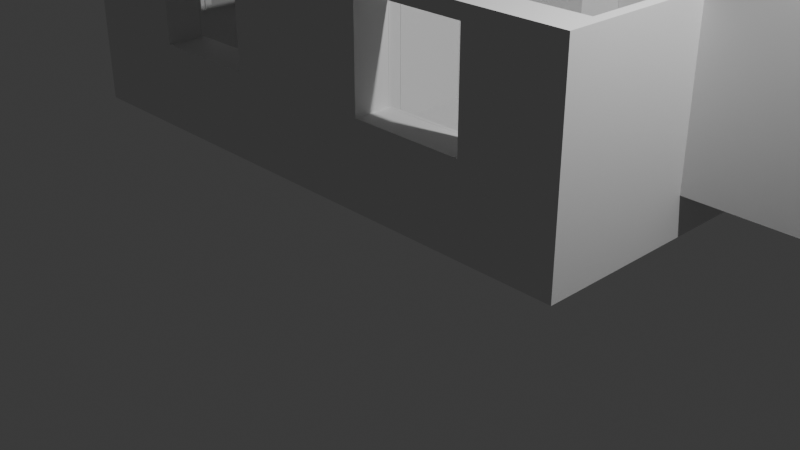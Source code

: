 # Source: ibud.blend  (saved by Blender 5.0.119; exported with 4.5.12 LTS)
import bpy
from mathutils import Matrix  # noqa: F401  (used for matrix-valued properties, if any)

bpy.ops.wm.read_factory_settings(use_empty=True)
scene = bpy.context.scene
scene.name = 'Scene'

# ---- collections
col_collection = bpy.data.collections.new('Collection'); scene.collection.children.link(col_collection)

# ---- materials (node trees are filled in below, after node groups)
mat_baseboard_material = bpy.data.materials.new('Baseboard_material')

# ---- material node trees
mat_baseboard_material.use_nodes = True; mat_baseboard_material.node_tree.nodes.clear()
_N = mat_baseboard_material.node_tree.nodes; _L = mat_baseboard_material.node_tree.links
n0 = _N.new('ShaderNodeBsdfPrincipled'); n0.name = 'Principled BSDF'; n0.location = (-200, 100)
n1 = _N.new('ShaderNodeOutputMaterial'); n1.name = 'Material Output'; n1.location = (1100, 160)
n2 = _N.new('ShaderNodeBsdfDiffuse'); n2.name = 'Diffuse BSDF'; n2.location = (200, 320)
n3 = _N.new('ShaderNodeBsdfAnisotropic'); n3.name = 'Glossy_0'; n3.location = (200, 0)
n4 = _N.new('ShaderNodeMixShader'); n4.name = 'Mix_0'; n4.location = (500, 160)
n4.inputs[0].default_value = 0.1
_L.new(n2.outputs[0], n4.inputs[1])
_L.new(n3.outputs[0], n4.inputs[2])
_L.new(n4.outputs[0], n1.inputs[0])
n1.is_active_output = True

# ---- world
world_world = bpy.data.worlds.new('World'); scene.world = world_world
world_world.use_nodes = True; world_world.node_tree.nodes.clear()
_N = world_world.node_tree.nodes; _L = world_world.node_tree.links
n0 = _N.new('ShaderNodeOutputWorld'); n0.name = 'World Output'; n0.location = (200, 100)
n1 = _N.new('ShaderNodeBackground'); n1.name = 'Background'; n1.location = (-200, 100)
n1.inputs[0].default_value = (0.05088, 0.05088, 0.05088, 1.0)
_L.new(n1.outputs[0], n0.inputs[0])
n0.is_active_output = True
world_world.color = (0.05088, 0.05088, 0.05088)
world_world.sun_shadow_jitter_overblur = 0.0

# ---- cameras
cam_camera = bpy.data.cameras.new('Camera')
cam_camera.clip_end = 100.0
cam_camera.ortho_scale = 7.314

# ---- lights
light_light = bpy.data.lights.new('Light', 'POINT')
light_light.energy = 1000.0
light_light.shadow_soft_size = 0.1

# ---- meshes
me_cube_009 = bpy.data.meshes.new('Cube.009')
me_cube_009.from_pydata([(-1.0, -1.0, -1.0), (-1.0, -1.0, 1.0), (-1.0, -0.381, -1.0), (-1.0, -0.381, 1.0), (1.0, -1.0, -1.0), (1.0, -1.0, 1.0), (1.0, -0.381, -1.0), (1.0, -0.381, 1.0), (-0.8732, -0.381, -1.0), (-0.8732, -0.381, 1.0), (-0.8732, 1.599, -1.0), (-0.8732, 1.599, 1.0), (1.0, -0.381, -1.0), (1.0, -0.381, 1.0), (1.0, 1.599, -1.0), (1.0, 1.599, 1.0)], [], [(0, 1, 3, 2), (2, 3, 7, 6), (6, 7, 5, 4), (4, 5, 1, 0), (2, 6, 4, 0), (7, 3, 1, 5), (8, 9, 11, 10), (10, 11, 15, 14), (14, 15, 13, 12), (12, 13, 9, 8), (10, 14, 12, 8), (15, 11, 9, 13)])
_uv = me_cube_009.uv_layers.new(name='UVMap')
_uv.uv.foreach_set('vector', [0.375, 0.0, 0.625, 0.0, 0.625, 0.25, 0.375, 0.25, 0.375, 0.25, 0.625, 0.25, 0.625, 0.5, 0.375, 0.5, 0.375, 0.5, 0.625, 0.5, 0.625, 0.75, 0.375, 0.75, 0.375, 0.75, 0.625, 0.75, 0.625, 1.0, 0.375, 1.0, 0.125, 0.5, 0.375, 0.5, 0.375, 0.75, 0.125, 0.75, 0.625, 0.5, 0.875, 0.5, 0.875, 0.75, 0.625, 0.75, 0.375, 0.0, 0.625, 0.0, 0.625, 0.25, 0.375, 0.25, 0.375, 0.25, 0.625, 0.25, 0.625, 0.5, 0.375, 0.5, 0.375, 0.5, 0.625, 0.5, 0.625, 0.75, 0.375, 0.75, 0.375, 0.75, 0.625, 0.75, 0.625, 1.0, 0.375, 1.0, 0.125, 0.5, 0.375, 0.5, 0.375, 0.75, 0.125, 0.75, 0.625, 0.5, 0.875, 0.5, 0.875, 0.75, 0.625, 0.75])
me_cube_009.update()
me_cube_012 = bpy.data.meshes.new('Cube.012')
me_cube_012.from_pydata([(53.27, -13.86, -1.0), (53.27, -13.86, 1.0), (53.27, -3.817, -1.0), (53.27, -3.817, 1.0), (56.16, -13.86, -1.0), (56.16, -13.86, 1.0), (56.16, -3.817, -1.0), (56.16, -3.817, 1.0)], [], [(0, 1, 3, 2), (2, 3, 7, 6), (6, 7, 5, 4), (4, 5, 1, 0), (2, 6, 4, 0), (7, 3, 1, 5)])
_uv = me_cube_012.uv_layers.new(name='UVMap')
_uv.uv.foreach_set('vector', [0.375, 0.0, 0.625, 0.0, 0.625, 0.25, 0.375, 0.25, 0.375, 0.25, 0.625, 0.25, 0.625, 0.5, 0.375, 0.5, 0.375, 0.5, 0.625, 0.5, 0.625, 0.75, 0.375, 0.75, 0.375, 0.75, 0.625, 0.75, 0.625, 1.0, 0.375, 1.0, 0.125, 0.5, 0.375, 0.5, 0.375, 0.75, 0.125, 0.75, 0.625, 0.5, 0.875, 0.5, 0.875, 0.75, 0.625, 0.75])
me_cube_012.update()
me_plane = bpy.data.meshes.new('Plane')
me_plane.from_pydata([(-3.082, -1.0, 0.0), (1.07, -1.0, 0.0), (-3.082, 1.94, 0.0), (-1.352, 1.94, 0.0), (1.07, 2.764, 0.001164), (-1.442, 5.765, 0.001165), (-1.442, 2.786, 0.001165), (-1.349, 2.786, 0.001164), (1.144, 5.765, 0.001164), (1.144, 2.764, 0.001164), (-3.082, 0.76, 0.001164), (-3.082, 1.74, 0.001164), (-3.192, 0.76, 0.001164), (-3.192, 1.74, 0.001164)], [], [(0, 1, 4, 9, 8, 5, 6, 7, 3, 2, 11, 13, 12, 10)])
_uv = me_plane.uv_layers.new(name='UVMap')
_uv.uv.foreach_set('vector', [0.0, 0.0, 1.0, 0.0, 1.0, 0.25, 1.0, 0.2812, 1.0, 0.3125, 1.0, 0.375, 1.0, 0.4375, 1.0, 0.75, 1.0, 1.0, 0.0, 1.0, 0.0, 0.75, 0.0, 0.6875, 0.0, 0.625, 0.0, 0.5])
me_plane.update()
me_cube_018 = bpy.data.meshes.new('Cube.018')
me_cube_018.from_pydata([(-1.0, 0.9071, 1.0), (-1.0, 0.9071, 1.145), (-1.0, 1.0, 1.0), (-1.0, 1.0, 1.145), (33.2, 0.9071, 1.0), (33.2, 0.9071, 1.145), (33.2, 1.0, 1.0), (33.2, 1.0, 1.145), (-1.0, 0.9071, -1.0), (-1.0, 0.9071, 1.0), (-1.0, 1.0, -1.0), (-1.0, 1.0, 1.0), (1.0, 0.9071, -1.0), (1.0, 0.9071, 1.0), (1.0, 1.0, -1.0), (1.0, 1.0, 1.0), (31.2, 0.9071, -1.0), (31.2, 0.9071, 1.0), (31.2, 1.0, -1.0), (31.2, 1.0, 1.0), (33.2, 0.9071, -1.0), (33.2, 0.9071, 1.0), (33.2, 1.0, -1.0), (33.2, 1.0, 1.0), (-2.087, 0.9071, -1.031), (-2.087, 0.9071, -1.0), (-2.087, 1.056, -1.031), (-2.087, 1.056, -1.0), (34.28, 0.9071, -1.031), (34.28, 0.9071, -1.0), (34.28, 1.056, -1.031), (34.28, 1.056, -1.0)], [], [(0, 1, 3, 2), (2, 3, 7, 6), (6, 7, 5, 4), (4, 5, 1, 0), (2, 6, 4, 0), (7, 3, 1, 5), (8, 9, 11, 10), (10, 11, 15, 14), (14, 15, 13, 12), (12, 13, 9, 8), (10, 14, 12, 8), (15, 11, 9, 13), (16, 17, 19, 18), (18, 19, 23, 22), (22, 23, 21, 20), (20, 21, 17, 16), (18, 22, 20, 16), (23, 19, 17, 21), (24, 25, 27, 26), (26, 27, 31, 30), (30, 31, 29, 28), (28, 29, 25, 24), (26, 30, 28, 24), (31, 27, 25, 29)])
_uv = me_cube_018.uv_layers.new(name='UVMap')
_uv.uv.foreach_set('vector', [0.375, 0.0, 0.625, 0.0, 0.625, 0.25, 0.375, 0.25, 0.375, 0.25, 0.625, 0.25, 0.625, 0.5, 0.375, 0.5, 0.375, 0.5, 0.625, 0.5, 0.625, 0.75, 0.375, 0.75, 0.375, 0.75, 0.625, 0.75, 0.625, 1.0, 0.375, 1.0, 0.125, 0.5, 0.375, 0.5, 0.375, 0.75, 0.125, 0.75, 0.625, 0.5, 0.875, 0.5, 0.875, 0.75, 0.625, 0.75, 0.375, 0.0, 0.625, 0.0, 0.625, 0.25, 0.375, 0.25, 0.375, 0.25, 0.625, 0.25, 0.625, 0.5, 0.375, 0.5, 0.375, 0.5, 0.625, 0.5, 0.625, 0.75, 0.375, 0.75, 0.375, 0.75, 0.625, 0.75, 0.625, 1.0, 0.375, 1.0, 0.125, 0.5, 0.375, 0.5, 0.375, 0.75, 0.125, 0.75, 0.625, 0.5, 0.875, 0.5, 0.875, 0.75, 0.625, 0.75, 0.375, 0.0, 0.625, 0.0, 0.625, 0.25, 0.375, 0.25, 0.375, 0.25, 0.625, 0.25, 0.625, 0.5, 0.375, 0.5, 0.375, 0.5, 0.625, 0.5, 0.625, 0.75, 0.375, 0.75, 0.375, 0.75, 0.625, 0.75, 0.625, 1.0, 0.375, 1.0, 0.125, 0.5, 0.375, 0.5, 0.375, 0.75, 0.125, 0.75, 0.625, 0.5, 0.875, 0.5, 0.875, 0.75, 0.625, 0.75, 0.375, 0.0, 0.625, 0.0, 0.625, 0.25, 0.375, 0.25, 0.375, 0.25, 0.625, 0.25, 0.625, 0.5, 0.375, 0.5, 0.375, 0.5, 0.625, 0.5, 0.625, 0.75, 0.375, 0.75, 0.375, 0.75, 0.625, 0.75, 0.625, 1.0, 0.375, 1.0, 0.125, 0.5, 0.375, 0.5, 0.375, 0.75, 0.125, 0.75, 0.625, 0.5, 0.875, 0.5, 0.875, 0.75, 0.625, 0.75])
me_cube_018.update()
me_baseboard = bpy.data.meshes.new('Baseboard')
me_baseboard.from_pydata([(0.0, 0.0, 0.12), (0.0, 0.0, 0.0), (1.0, 0.0, 0.12), (1.0, 0.0, 0.0)], [], [(0, 2, 3, 1)])
_uv = me_baseboard.uv_layers.new(name='UVMap')
_uv.uv.foreach_set('vector', [0.4668, 7.897e-05, 0.4668, 0.4167, 0.4168, 0.4167, 0.4168, 7.896e-05])
me_baseboard.materials.append(mat_baseboard_material)
me_baseboard.update()
me_cube_020 = bpy.data.meshes.new('Cube.020')
me_cube_020.from_pydata([(-106.5, -13.86, -1.0), (-106.5, -13.86, 1.0), (-106.5, -12.29, -1.0), (-106.5, -12.29, 1.0), (53.27, -13.86, -1.0), (53.27, -13.86, 1.0), (53.27, -12.29, -1.0), (53.27, -12.29, 1.0), (-74.29, -12.29, -0.1636), (-74.29, -12.29, 0.8648), (-43.42, -12.29, -0.1636), (-43.42, -12.29, 0.8648), (-74.29, -13.86, 0.8648), (-43.42, -13.86, 0.8648), (-74.29, -13.86, -0.1636), (-43.42, -13.86, -0.1636), (-0.7556, -12.29, -0.1636), (30.11, -12.29, -0.1636), (30.11, -12.29, 0.8648), (-0.7556, -12.29, 0.8648), (-0.7556, -13.86, -0.1636), (30.11, -13.86, -0.1636), (-0.7556, -13.86, 0.8648), (30.11, -13.86, 0.8648)], [], [(0, 1, 3, 2), (3, 9, 8, 2), (6, 2, 8, 10, 11, 9, 3, 7, 18, 19, 16, 17), (18, 7, 6, 17), (6, 7, 5, 4), (1, 0, 14, 12), (4, 5, 23, 21), (23, 5, 1, 12, 13, 15, 14, 0, 4, 21, 20, 22), (2, 6, 4, 0), (7, 3, 1, 5), (14, 8, 9, 12), (13, 11, 10, 15), (15, 10, 8, 14), (9, 11, 13, 12), (16, 19, 22, 20), (23, 18, 17, 21), (21, 17, 16, 20), (19, 18, 23, 22)])
_uv = me_cube_020.uv_layers.new(name='UVMap')
_uv.uv.foreach_set('vector', [0.375, 0.0, 0.625, 0.0, 0.625, 0.25, 0.375, 0.25, 0.625, 0.25, 0.6081, 0.3004, 0.4796, 0.3004, 0.375, 0.25, 0.375, 0.5, 0.375, 0.25, 0.4796, 0.3004, 0.4796, 0.3487, 0.6081, 0.3487, 0.6081, 0.3004, 0.625, 0.25, 0.625, 0.5, 0.6081, 0.4638, 0.6081, 0.4155, 0.4796, 0.4155, 0.4796, 0.4638, 0.6081, 0.4638, 0.625, 0.5, 0.375, 0.5, 0.4796, 0.4638, 0.375, 0.5, 0.625, 0.5, 0.625, 0.75, 0.375, 0.75, 0.625, 1.0, 0.375, 1.0, 0.4796, 0.9496, 0.6081, 0.9496, 0.375, 0.75, 0.625, 0.75, 0.6081, 0.7862, 0.4796, 0.7862, 0.6081, 0.7862, 0.625, 0.75, 0.625, 1.0, 0.6081, 0.9496, 0.6081, 0.9013, 0.4796, 0.9013, 0.4796, 0.9496, 0.375, 1.0, 0.375, 0.75, 0.4796, 0.7862, 0.4796, 0.8345, 0.6081, 0.8345, 0.125, 0.5, 0.375, 0.5, 0.375, 0.75, 0.125, 0.75, 0.625, 0.5, 0.875, 0.5, 0.875, 0.75, 0.625, 0.75, 0.375, 0.06032, 0.375, 0.1919, 0.625, 0.1919, 0.625, 0.06032, 0.625, 0.6897, 0.625, 0.5581, 0.375, 0.5581, 0.375, 0.6897, 0.375, 0.6897, 0.375, 0.5581, 0.125, 0.5581, 0.125, 0.6897, 0.875, 0.5581, 0.625, 0.5581, 0.625, 0.6897, 0.875, 0.6897, 0.375, 0.2473, 0.625, 0.2473, 0.625, 0.0, 0.375, 2.98e-07, 0.625, 0.75, 0.625, 0.5027, 0.375, 0.5027, 0.375, 0.75, 0.375, 0.75, 0.375, 0.5027, 0.125, 0.5027, 0.125, 0.75, 0.875, 0.5027, 0.625, 0.5027, 0.625, 0.75, 0.875, 0.75])
me_cube_020.update()
me_plane_001 = bpy.data.meshes.new('Plane.001')
me_plane_001.from_pydata([(-0.8738, -1.0, 0.0), (1.0, -1.0, 0.0), (-0.86, 1.0, 0.0), (1.0, 1.0, 0.0), (-0.86, 0.2581, 0.0), (-0.7379, 0.2581, 0.0), (-0.8738, -0.6516, 0.0), (-0.7379, -0.6516, 0.0)], [], [(0, 1, 3, 2, 4, 5, 7, 6)])
_uv = me_plane_001.uv_layers.new(name='UVMap')
_uv.uv.foreach_set('vector', [0.0, 0.0, 1.0, 0.0, 1.0, 1.0, 0.0, 1.0, 0.0, 0.5, 0.0, 0.25, 0.0, 0.1875, 0.0, 0.125])
me_plane_001.update()
me_cube_021 = bpy.data.meshes.new('Cube.021')
me_cube_021.from_pydata([(-1.0, -1.0, -0.294), (-1.0, -1.0, 1.696), (-1.0, 1.0, -0.294), (-1.0, 1.0, 1.696), (0.93, -1.0, -0.294), (0.93, -1.0, 1.696), (0.93, 1.0, -0.294), (0.93, 1.0, 1.696)], [], [(0, 1, 3, 2), (2, 3, 7, 6), (6, 7, 5, 4), (4, 5, 1, 0), (2, 6, 4, 0), (7, 3, 1, 5)])
_uv = me_cube_021.uv_layers.new(name='UVMap')
_uv.uv.foreach_set('vector', [0.375, 0.0, 0.625, 0.0, 0.625, 0.25, 0.375, 0.25, 0.375, 0.25, 0.625, 0.25, 0.625, 0.5, 0.375, 0.5, 0.375, 0.5, 0.625, 0.5, 0.625, 0.75, 0.375, 0.75, 0.375, 0.75, 0.625, 0.75, 0.625, 1.0, 0.375, 1.0, 0.125, 0.5, 0.375, 0.5, 0.375, 0.75, 0.125, 0.75, 0.625, 0.5, 0.875, 0.5, 0.875, 0.75, 0.625, 0.75])
me_cube_021.update()
me_cube_022 = bpy.data.meshes.new('Cube.022')
me_cube_022.from_pydata([(-1.0, -1.0, -1.062), (-1.0, -1.0, 0.9276), (-1.0, 1.0, -1.062), (-1.0, 1.0, 0.9276), (1.0, -1.0, -1.062), (1.0, -1.0, 0.9276), (1.0, 1.0, -1.062), (1.0, 1.0, 0.9276)], [], [(0, 1, 3, 2), (2, 3, 7, 6), (6, 7, 5, 4), (4, 5, 1, 0), (2, 6, 4, 0), (7, 3, 1, 5)])
_uv = me_cube_022.uv_layers.new(name='UVMap')
_uv.uv.foreach_set('vector', [0.375, 0.0, 0.625, 0.0, 0.625, 0.25, 0.375, 0.25, 0.375, 0.25, 0.625, 0.25, 0.625, 0.5, 0.375, 0.5, 0.375, 0.5, 0.625, 0.5, 0.625, 0.75, 0.375, 0.75, 0.375, 0.75, 0.625, 0.75, 0.625, 1.0, 0.375, 1.0, 0.125, 0.5, 0.375, 0.5, 0.375, 0.75, 0.125, 0.75, 0.625, 0.5, 0.875, 0.5, 0.875, 0.75, 0.625, 0.75])
me_cube_022.update()
me_cube_023 = bpy.data.meshes.new('Cube.023')
me_cube_023.from_pydata([(-1.0, -0.18, -1.0), (-1.0, -0.18, 1.0), (-1.0, 1.0, -1.0), (-1.0, 1.0, 1.0), (1.0, -0.18, -1.0), (1.0, -0.18, 1.0), (1.0, 1.0, -1.0), (1.0, 1.0, 1.0)], [], [(0, 1, 3, 2), (2, 3, 7, 6), (6, 7, 5, 4), (4, 5, 1, 0), (2, 6, 4, 0), (7, 3, 1, 5)])
_uv = me_cube_023.uv_layers.new(name='UVMap')
_uv.uv.foreach_set('vector', [0.375, 0.0, 0.625, 0.0, 0.625, 0.25, 0.375, 0.25, 0.375, 0.25, 0.625, 0.25, 0.625, 0.5, 0.375, 0.5, 0.375, 0.5, 0.625, 0.5, 0.625, 0.75, 0.375, 0.75, 0.375, 0.75, 0.625, 0.75, 0.625, 1.0, 0.375, 1.0, 0.125, 0.5, 0.375, 0.5, 0.375, 0.75, 0.125, 0.75, 0.625, 0.5, 0.875, 0.5, 0.875, 0.75, 0.625, 0.75])
me_cube_023.update()
me_cube_024 = bpy.data.meshes.new('Cube.024')
me_cube_024.from_pydata([(-1.0, -0.55, -1.0), (-1.0, -0.55, 1.0), (-1.0, 1.0, -1.0), (-1.0, 1.0, 1.0), (1.0, -0.55, -1.0), (1.0, -0.55, 1.0), (1.0, 1.0, -1.0), (1.0, 1.0, 1.0)], [], [(0, 1, 3, 2), (2, 3, 7, 6), (6, 7, 5, 4), (4, 5, 1, 0), (2, 6, 4, 0), (7, 3, 1, 5)])
_uv = me_cube_024.uv_layers.new(name='UVMap')
_uv.uv.foreach_set('vector', [0.375, 0.0, 0.625, 0.0, 0.625, 0.25, 0.375, 0.25, 0.375, 0.25, 0.625, 0.25, 0.625, 0.5, 0.375, 0.5, 0.375, 0.5, 0.625, 0.5, 0.625, 0.75, 0.375, 0.75, 0.375, 0.75, 0.625, 0.75, 0.625, 1.0, 0.375, 1.0, 0.125, 0.5, 0.375, 0.5, 0.375, 0.75, 0.125, 0.75, 0.625, 0.5, 0.875, 0.5, 0.875, 0.75, 0.625, 0.75])
me_cube_024.update()
me_cube_025 = bpy.data.meshes.new('Cube.025')
me_cube_025.from_pydata([(-1.0, -0.55, -1.0), (-1.0, -0.55, 1.0), (-1.0, 1.0, -1.0), (-1.0, 1.0, 1.0), (1.0, -0.55, -1.0), (1.0, -0.55, 1.0), (1.0, 1.0, -1.0), (1.0, 1.0, 1.0)], [], [(0, 1, 3, 2), (2, 3, 7, 6), (6, 7, 5, 4), (4, 5, 1, 0), (2, 6, 4, 0), (7, 3, 1, 5)])
_uv = me_cube_025.uv_layers.new(name='UVMap')
_uv.uv.foreach_set('vector', [0.375, 0.0, 0.625, 0.0, 0.625, 0.25, 0.375, 0.25, 0.375, 0.25, 0.625, 0.25, 0.625, 0.5, 0.375, 0.5, 0.375, 0.5, 0.625, 0.5, 0.625, 0.75, 0.375, 0.75, 0.375, 0.75, 0.625, 0.75, 0.625, 1.0, 0.375, 1.0, 0.125, 0.5, 0.375, 0.5, 0.375, 0.75, 0.125, 0.75, 0.625, 0.5, 0.875, 0.5, 0.875, 0.75, 0.625, 0.75])
me_cube_025.update()
me_cube_026 = bpy.data.meshes.new('Cube.026')
me_cube_026.from_pydata([(-1.0, -0.18, -1.0), (-1.0, -0.18, 1.0), (-1.0, 1.0, -1.0), (-1.0, 1.0, 1.0), (1.0, -0.18, -1.0), (1.0, -0.18, 1.0), (1.0, 1.0, -1.0), (1.0, 1.0, 1.0)], [], [(0, 1, 3, 2), (2, 3, 7, 6), (6, 7, 5, 4), (4, 5, 1, 0), (2, 6, 4, 0), (7, 3, 1, 5)])
_uv = me_cube_026.uv_layers.new(name='UVMap')
_uv.uv.foreach_set('vector', [0.375, 0.0, 0.625, 0.0, 0.625, 0.25, 0.375, 0.25, 0.375, 0.25, 0.625, 0.25, 0.625, 0.5, 0.375, 0.5, 0.375, 0.5, 0.625, 0.5, 0.625, 0.75, 0.375, 0.75, 0.375, 0.75, 0.625, 0.75, 0.625, 1.0, 0.375, 1.0, 0.125, 0.5, 0.375, 0.5, 0.375, 0.75, 0.125, 0.75, 0.625, 0.5, 0.875, 0.5, 0.875, 0.75, 0.625, 0.75])
me_cube_026.update()
me_cube_033 = bpy.data.meshes.new('Cube.033')
me_cube_033.from_pydata([(-1.0, -1.0, -0.264), (-1.0, -1.0, 0.441), (-1.0, 1.0, -0.264), (-1.0, 1.0, 0.441), (1.0, -1.0, -0.264), (1.0, -1.0, 0.441), (1.0, 1.0, -0.264), (1.0, 1.0, 0.441), (-1.0, 40.14, -0.264), (-1.0, 40.14, 0.441), (-1.0, 42.14, -0.264), (-1.0, 42.14, 0.441), (1.0, 40.14, -0.264), (1.0, 40.14, 0.441), (1.0, 42.14, -0.264), (1.0, 42.14, 0.441), (-1.0, 47.0, -0.264), (-1.0, 47.0, 0.441), (-1.0, 49.0, -0.264), (-1.0, 49.0, 0.441), (1.0, 47.0, -0.264), (1.0, 47.0, 0.441), (1.0, 49.0, -0.264), (1.0, 49.0, 0.441), (-1.0, 26.43, -0.264), (-1.0, 26.43, 0.441), (-1.0, 28.43, -0.264), (-1.0, 28.43, 0.441), (1.0, 26.43, -0.264), (1.0, 26.43, 0.441), (1.0, 28.43, -0.264), (1.0, 28.43, 0.441), (-1.0, 33.29, -0.264), (-1.0, 33.29, 0.441), (-1.0, 35.29, -0.264), (-1.0, 35.29, 0.441), (1.0, 33.29, -0.264), (1.0, 33.29, 0.441), (1.0, 35.29, -0.264), (1.0, 35.29, 0.441), (-1.0, 12.71, -0.264), (-1.0, 12.71, 0.441), (-1.0, 14.71, -0.264), (-1.0, 14.71, 0.441), (1.0, 12.71, -0.264), (1.0, 12.71, 0.441), (1.0, 14.71, -0.264), (1.0, 14.71, 0.441), (-1.0, 19.57, -0.264), (-1.0, 19.57, 0.441), (-1.0, 21.57, -0.264), (-1.0, 21.57, 0.441), (1.0, 19.57, -0.264), (1.0, 19.57, 0.441), (1.0, 21.57, -0.264), (1.0, 21.57, 0.441), (-1.0, 5.857, -0.264), (-1.0, 5.857, 0.441), (-1.0, 7.857, -0.264), (-1.0, 7.857, 0.441), (1.0, 5.857, -0.264), (1.0, 5.857, 0.441), (1.0, 7.857, -0.264), (1.0, 7.857, 0.441)], [], [(0, 1, 3, 2), (2, 3, 7, 6), (6, 7, 5, 4), (4, 5, 1, 0), (2, 6, 4, 0), (7, 3, 1, 5), (8, 9, 11, 10), (10, 11, 15, 14), (14, 15, 13, 12), (12, 13, 9, 8), (10, 14, 12, 8), (15, 11, 9, 13), (16, 17, 19, 18), (18, 19, 23, 22), (22, 23, 21, 20), (20, 21, 17, 16), (18, 22, 20, 16), (23, 19, 17, 21), (24, 25, 27, 26), (26, 27, 31, 30), (30, 31, 29, 28), (28, 29, 25, 24), (26, 30, 28, 24), (31, 27, 25, 29), (32, 33, 35, 34), (34, 35, 39, 38), (38, 39, 37, 36), (36, 37, 33, 32), (34, 38, 36, 32), (39, 35, 33, 37), (40, 41, 43, 42), (42, 43, 47, 46), (46, 47, 45, 44), (44, 45, 41, 40), (42, 46, 44, 40), (47, 43, 41, 45), (48, 49, 51, 50), (50, 51, 55, 54), (54, 55, 53, 52), (52, 53, 49, 48), (50, 54, 52, 48), (55, 51, 49, 53), (56, 57, 59, 58), (58, 59, 63, 62), (62, 63, 61, 60), (60, 61, 57, 56), (58, 62, 60, 56), (63, 59, 57, 61)])
_uv = me_cube_033.uv_layers.new(name='UVMap')
_uv.uv.foreach_set('vector', [0.375, 0.0, 0.625, 0.0, 0.625, 0.25, 0.375, 0.25, 0.375, 0.25, 0.625, 0.25, 0.625, 0.5, 0.375, 0.5, 0.375, 0.5, 0.625, 0.5, 0.625, 0.75, 0.375, 0.75, 0.375, 0.75, 0.625, 0.75, 0.625, 1.0, 0.375, 1.0, 0.125, 0.5, 0.375, 0.5, 0.375, 0.75, 0.125, 0.75, 0.625, 0.5, 0.875, 0.5, 0.875, 0.75, 0.625, 0.75, 0.375, 0.0, 0.625, 0.0, 0.625, 0.25, 0.375, 0.25, 0.375, 0.25, 0.625, 0.25, 0.625, 0.5, 0.375, 0.5, 0.375, 0.5, 0.625, 0.5, 0.625, 0.75, 0.375, 0.75, 0.375, 0.75, 0.625, 0.75, 0.625, 1.0, 0.375, 1.0, 0.125, 0.5, 0.375, 0.5, 0.375, 0.75, 0.125, 0.75, 0.625, 0.5, 0.875, 0.5, 0.875, 0.75, 0.625, 0.75, 0.375, 0.0, 0.625, 0.0, 0.625, 0.25, 0.375, 0.25, 0.375, 0.25, 0.625, 0.25, 0.625, 0.5, 0.375, 0.5, 0.375, 0.5, 0.625, 0.5, 0.625, 0.75, 0.375, 0.75, 0.375, 0.75, 0.625, 0.75, 0.625, 1.0, 0.375, 1.0, 0.125, 0.5, 0.375, 0.5, 0.375, 0.75, 0.125, 0.75, 0.625, 0.5, 0.875, 0.5, 0.875, 0.75, 0.625, 0.75, 0.375, 0.0, 0.625, 0.0, 0.625, 0.25, 0.375, 0.25, 0.375, 0.25, 0.625, 0.25, 0.625, 0.5, 0.375, 0.5, 0.375, 0.5, 0.625, 0.5, 0.625, 0.75, 0.375, 0.75, 0.375, 0.75, 0.625, 0.75, 0.625, 1.0, 0.375, 1.0, 0.125, 0.5, 0.375, 0.5, 0.375, 0.75, 0.125, 0.75, 0.625, 0.5, 0.875, 0.5, 0.875, 0.75, 0.625, 0.75, 0.375, 0.0, 0.625, 0.0, 0.625, 0.25, 0.375, 0.25, 0.375, 0.25, 0.625, 0.25, 0.625, 0.5, 0.375, 0.5, 0.375, 0.5, 0.625, 0.5, 0.625, 0.75, 0.375, 0.75, 0.375, 0.75, 0.625, 0.75, 0.625, 1.0, 0.375, 1.0, 0.125, 0.5, 0.375, 0.5, 0.375, 0.75, 0.125, 0.75, 0.625, 0.5, 0.875, 0.5, 0.875, 0.75, 0.625, 0.75, 0.375, 0.0, 0.625, 0.0, 0.625, 0.25, 0.375, 0.25, 0.375, 0.25, 0.625, 0.25, 0.625, 0.5, 0.375, 0.5, 0.375, 0.5, 0.625, 0.5, 0.625, 0.75, 0.375, 0.75, 0.375, 0.75, 0.625, 0.75, 0.625, 1.0, 0.375, 1.0, 0.125, 0.5, 0.375, 0.5, 0.375, 0.75, 0.125, 0.75, 0.625, 0.5, 0.875, 0.5, 0.875, 0.75, 0.625, 0.75, 0.375, 0.0, 0.625, 0.0, 0.625, 0.25, 0.375, 0.25, 0.375, 0.25, 0.625, 0.25, 0.625, 0.5, 0.375, 0.5, 0.375, 0.5, 0.625, 0.5, 0.625, 0.75, 0.375, 0.75, 0.375, 0.75, 0.625, 0.75, 0.625, 1.0, 0.375, 1.0, 0.125, 0.5, 0.375, 0.5, 0.375, 0.75, 0.125, 0.75, 0.625, 0.5, 0.875, 0.5, 0.875, 0.75, 0.625, 0.75, 0.375, 0.0, 0.625, 0.0, 0.625, 0.25, 0.375, 0.25, 0.375, 0.25, 0.625, 0.25, 0.625, 0.5, 0.375, 0.5, 0.375, 0.5, 0.625, 0.5, 0.625, 0.75, 0.375, 0.75, 0.375, 0.75, 0.625, 0.75, 0.625, 1.0, 0.375, 1.0, 0.125, 0.5, 0.375, 0.5, 0.375, 0.75, 0.125, 0.75, 0.625, 0.5, 0.875, 0.5, 0.875, 0.75, 0.625, 0.75])
me_cube_033.update()
me_cube_035 = bpy.data.meshes.new('Cube.035')
me_cube_035.from_pydata([(1.0, 0.486, -1.0), (1.0, 0.486, 1.0), (0.9341, 1.0, -1.0), (0.9341, 1.0, 1.0), (15.49, 0.486, -1.0), (15.49, 0.486, 1.0), (15.49, 1.0, -1.0), (15.49, 1.0, 1.0)], [], [(0, 1, 3, 2), (2, 3, 7, 6), (6, 7, 5, 4), (4, 5, 1, 0), (2, 6, 4, 0), (7, 3, 1, 5)])
_uv = me_cube_035.uv_layers.new(name='UVMap')
_uv.uv.foreach_set('vector', [0.375, 0.0, 0.625, 0.0, 0.625, 0.25, 0.375, 0.25, 0.375, 0.25, 0.625, 0.25, 0.625, 0.5, 0.375, 0.5, 0.375, 0.5, 0.625, 0.5, 0.625, 0.75, 0.375, 0.75, 0.375, 0.75, 0.625, 0.75, 0.625, 1.0, 0.375, 1.0, 0.125, 0.5, 0.375, 0.5, 0.375, 0.75, 0.125, 0.75, 0.625, 0.5, 0.875, 0.5, 0.875, 0.75, 0.625, 0.75])
me_cube_035.update()
me_cube_036 = bpy.data.meshes.new('Cube.036')
me_cube_036.from_pydata([(16.58, 0.486, -1.0), (16.58, 0.486, 1.0), (16.58, 1.065, -1.0), (16.58, 1.065, 1.0), (20.65, 0.486, -1.0), (20.65, 0.486, 1.0), (20.65, 1.065, -1.0), (20.65, 1.065, 1.0)], [], [(0, 1, 3, 2), (2, 3, 7, 6), (6, 7, 5, 4), (4, 5, 1, 0), (2, 6, 4, 0), (7, 3, 1, 5)])
_uv = me_cube_036.uv_layers.new(name='UVMap')
_uv.uv.foreach_set('vector', [0.375, 0.0, 0.625, 0.0, 0.625, 0.25, 0.375, 0.25, 0.375, 0.25, 0.625, 0.25, 0.625, 0.5, 0.375, 0.5, 0.375, 0.5, 0.625, 0.5, 0.625, 0.75, 0.375, 0.75, 0.375, 0.75, 0.625, 0.75, 0.625, 1.0, 0.375, 1.0, 0.125, 0.5, 0.375, 0.5, 0.375, 0.75, 0.125, 0.75, 0.625, 0.5, 0.875, 0.5, 0.875, 0.75, 0.625, 0.75])
me_cube_036.update()
me_cube_037 = bpy.data.meshes.new('Cube.037')
me_cube_037.from_pydata([(-0.85, -1.0, -0.294), (-0.85, -1.0, 1.696), (-0.85, 1.0, -0.294), (-0.85, 1.0, 1.696), (0.93, -1.0, -0.294), (0.93, -1.0, 1.696), (0.93, 1.0, -0.294), (0.93, 1.0, 1.696)], [], [(0, 1, 3, 2), (2, 3, 7, 6), (6, 7, 5, 4), (4, 5, 1, 0), (2, 6, 4, 0), (7, 3, 1, 5)])
_uv = me_cube_037.uv_layers.new(name='UVMap')
_uv.uv.foreach_set('vector', [0.375, 0.0, 0.625, 0.0, 0.625, 0.25, 0.375, 0.25, 0.375, 0.25, 0.625, 0.25, 0.625, 0.5, 0.375, 0.5, 0.375, 0.5, 0.625, 0.5, 0.625, 0.75, 0.375, 0.75, 0.375, 0.75, 0.625, 0.75, 0.625, 1.0, 0.375, 1.0, 0.125, 0.5, 0.375, 0.5, 0.375, 0.75, 0.125, 0.75, 0.625, 0.5, 0.875, 0.5, 0.875, 0.75, 0.625, 0.75])
me_cube_037.update()
me_cube_038 = bpy.data.meshes.new('Cube.038')
me_cube_038.from_pydata([(-1.091, -14.78, -0.306), (-1.091, -14.78, 1.684), (-1.0, 3.0, -0.294), (-1.0, 3.0, 1.696), (0.8386, -14.78, -0.306), (0.8386, -14.78, 1.684), (0.93, 3.0, -0.294), (0.93, 3.0, 1.696)], [], [(0, 1, 3, 2), (2, 3, 7, 6), (6, 7, 5, 4), (4, 5, 1, 0), (2, 6, 4, 0), (7, 3, 1, 5)])
_uv = me_cube_038.uv_layers.new(name='UVMap')
_uv.uv.foreach_set('vector', [0.375, 0.0, 0.625, 0.0, 0.625, 0.25, 0.375, 0.25, 0.375, 0.25, 0.625, 0.25, 0.625, 0.5, 0.375, 0.5, 0.375, 0.5, 0.625, 0.5, 0.625, 0.75, 0.375, 0.75, 0.375, 0.75, 0.625, 0.75, 0.625, 1.0, 0.375, 1.0, 0.125, 0.5, 0.375, 0.5, 0.375, 0.75, 0.125, 0.75, 0.625, 0.5, 0.875, 0.5, 0.875, 0.75, 0.625, 0.75])
me_cube_038.update()
me_cube = bpy.data.meshes.new('Cube')
me_cube.from_pydata([(-1.0, -1.085, -1.0), (-1.0, -1.085, 1.0), (-1.0, 1.0, -1.0), (-1.0, 1.0, 1.0), (1.0, -1.085, -1.0), (1.0, -1.085, 1.0), (1.0, 1.0, -1.0), (1.0, 1.0, 1.0)], [], [(0, 1, 3, 2), (2, 3, 7, 6), (6, 7, 5, 4), (4, 5, 1, 0), (2, 6, 4, 0), (7, 3, 1, 5)])
_uv = me_cube.uv_layers.new(name='UVMap')
_uv.uv.foreach_set('vector', [0.375, 0.0, 0.625, 0.0, 0.625, 0.25, 0.375, 0.25, 0.375, 0.25, 0.625, 0.25, 0.625, 0.5, 0.375, 0.5, 0.375, 0.5, 0.625, 0.5, 0.625, 0.75, 0.375, 0.75, 0.375, 0.75, 0.625, 0.75, 0.625, 1.0, 0.375, 1.0, 0.125, 0.5, 0.375, 0.5, 0.375, 0.75, 0.125, 0.75, 0.625, 0.5, 0.875, 0.5, 0.875, 0.75, 0.625, 0.75])
me_cube.update()
me_cube_001 = bpy.data.meshes.new('Cube.001')
me_cube_001.from_pydata([(-0.98, -0.41, -3.897), (-0.98, -0.41, 1.0), (-0.98, 0.94, -3.897), (-0.98, 0.94, 1.0), (-0.73, -0.41, -3.897), (-0.73, -0.41, 1.0), (-0.73, 0.94, -3.897), (-0.73, 0.94, 1.0)], [], [(0, 1, 3, 2), (2, 3, 7, 6), (6, 7, 5, 4), (4, 5, 1, 0), (2, 6, 4, 0), (7, 3, 1, 5)])
_uv = me_cube_001.uv_layers.new(name='UVMap')
_uv.uv.foreach_set('vector', [0.375, 0.0, 0.625, 0.0, 0.625, 0.25, 0.375, 0.25, 0.375, 0.25, 0.625, 0.25, 0.625, 0.5, 0.375, 0.5, 0.375, 0.5, 0.625, 0.5, 0.625, 0.75, 0.375, 0.75, 0.375, 0.75, 0.625, 0.75, 0.625, 1.0, 0.375, 1.0, 0.125, 0.5, 0.375, 0.5, 0.375, 0.75, 0.125, 0.75, 0.625, 0.5, 0.875, 0.5, 0.875, 0.75, 0.625, 0.75])
me_cube_001.update()
me_cube_002 = bpy.data.meshes.new('Cube.002')
me_cube_002.from_pydata([(-1.0, -1.0, -1.0), (-1.0, -1.0, 1.0), (-1.0, 1.0, -1.0), (-1.0, 1.0, 1.0), (1.0, -1.0, -1.0), (1.0, -1.0, 1.0), (1.0, 1.0, -1.0), (1.0, 1.0, 1.0)], [], [(0, 1, 3, 2), (2, 3, 7, 6), (6, 7, 5, 4), (4, 5, 1, 0), (2, 6, 4, 0), (7, 3, 1, 5)])
_uv = me_cube_002.uv_layers.new(name='UVMap')
_uv.uv.foreach_set('vector', [0.375, 0.0, 0.625, 0.0, 0.625, 0.25, 0.375, 0.25, 0.375, 0.25, 0.625, 0.25, 0.625, 0.5, 0.375, 0.5, 0.375, 0.5, 0.625, 0.5, 0.625, 0.75, 0.375, 0.75, 0.375, 0.75, 0.625, 0.75, 0.625, 1.0, 0.375, 1.0, 0.125, 0.5, 0.375, 0.5, 0.375, 0.75, 0.125, 0.75, 0.625, 0.5, 0.875, 0.5, 0.875, 0.75, 0.625, 0.75])
me_cube_002.update()
me_cube_003 = bpy.data.meshes.new('Cube.003')
me_cube_003.from_pydata([(-0.98, -0.41, -1.605), (-0.98, -0.41, 1.0), (-0.98, 0.94, -1.605), (-0.98, 0.94, 1.0), (-0.78, -0.41, -1.605), (-0.78, -0.41, 1.0), (-0.78, 0.94, -1.605), (-0.78, 0.94, 1.0)], [], [(0, 1, 3, 2), (2, 3, 7, 6), (6, 7, 5, 4), (4, 5, 1, 0), (2, 6, 4, 0), (7, 3, 1, 5)])
_uv = me_cube_003.uv_layers.new(name='UVMap')
_uv.uv.foreach_set('vector', [0.375, 0.0, 0.625, 0.0, 0.625, 0.25, 0.375, 0.25, 0.375, 0.25, 0.625, 0.25, 0.625, 0.5, 0.375, 0.5, 0.375, 0.5, 0.625, 0.5, 0.625, 0.75, 0.375, 0.75, 0.375, 0.75, 0.625, 0.75, 0.625, 1.0, 0.375, 1.0, 0.125, 0.5, 0.375, 0.5, 0.375, 0.75, 0.125, 0.75, 0.625, 0.5, 0.875, 0.5, 0.875, 0.75, 0.625, 0.75])
me_cube_003.update()
me_cube_004 = bpy.data.meshes.new('Cube.004')
me_cube_004.from_pydata([(-1.0, -2.351, -1.555), (-1.0, -1.0, 0.915), (-1.0, 1.0, -1.555), (-1.0, 1.0, 0.915), (1.0, -2.351, -1.555), (1.0, -1.0, 0.915), (1.0, 1.0, -1.555), (1.0, 1.0, 0.915), (-1.0, -1.0, -1.075), (1.0, -1.0, -1.075), (1.0, -2.351, -1.075), (-1.0, -2.351, -1.075)], [], [(0, 11, 8, 1, 3, 2), (2, 3, 7, 6), (6, 7, 5, 9, 10, 4), (9, 5, 1, 8), (2, 6, 4, 0), (7, 3, 1, 5), (10, 9, 8, 11), (4, 10, 11, 0)])
_uv = me_cube_004.uv_layers.new(name='UVMap')
_uv.uv.foreach_set('vector', [0.375, 0.0, 0.4375, 0.0, 0.5, 0.0, 0.625, 0.0, 0.625, 0.25, 0.375, 0.25, 0.375, 0.25, 0.625, 0.25, 0.625, 0.5, 0.375, 0.5, 0.375, 0.5, 0.625, 0.5, 0.625, 0.75, 0.5, 0.75, 0.4375, 0.75, 0.375, 0.75, 0.5, 0.75, 0.625, 0.75, 0.625, 1.0, 0.5, 1.0, 0.125, 0.5, 0.375, 0.5, 0.375, 0.75, 0.125, 0.75, 0.625, 0.5, 0.875, 0.5, 0.875, 0.75, 0.625, 0.75, 0.4375, 0.75, 0.5, 0.75, 0.5, 1.0, 0.4375, 1.0, 0.375, 0.75, 0.4375, 0.75, 0.4375, 1.0, 0.375, 1.0])
me_cube_004.update()
me_cube_005 = bpy.data.meshes.new('Cube.005')
me_cube_005.from_pydata([(-1.0, -1.0, -1.47), (-1.0, -1.0, 1.0), (-1.0, 1.978, -1.47), (-1.0, 1.978, 1.0), (-0.91, -1.0, -1.47), (-0.91, -1.0, 1.0), (-0.91, 1.978, -1.47), (-0.91, 1.978, 1.0)], [], [(0, 1, 3, 2), (2, 3, 7, 6), (6, 7, 5, 4), (4, 5, 1, 0), (2, 6, 4, 0), (7, 3, 1, 5)])
_uv = me_cube_005.uv_layers.new(name='UVMap')
_uv.uv.foreach_set('vector', [0.375, 0.0, 0.625, 0.0, 0.625, 0.25, 0.375, 0.25, 0.375, 0.25, 0.625, 0.25, 0.625, 0.5, 0.375, 0.5, 0.375, 0.5, 0.625, 0.5, 0.625, 0.75, 0.375, 0.75, 0.375, 0.75, 0.625, 0.75, 0.625, 1.0, 0.375, 1.0, 0.125, 0.5, 0.375, 0.5, 0.375, 0.75, 0.125, 0.75, 0.625, 0.5, 0.875, 0.5, 0.875, 0.75, 0.625, 0.75])
me_cube_005.update()
me_cube_007 = bpy.data.meshes.new('Cube.007')
me_cube_007.from_pydata([(-1.736, -1.0, -1.555), (-1.736, -1.0, 0.915), (-1.736, -0.01029, -1.555), (-1.736, -0.01029, 0.915), (1.0, -1.0, -1.555), (1.0, -1.0, 0.915), (1.0, -0.01029, -1.555), (1.0, -0.01029, 0.915), (-1.181, -0.01029, -0.152), (-1.181, -0.01029, 0.748), (0.208, -0.01029, 0.748), (0.208, -0.01029, -0.152), (-1.181, -1.0, 0.748), (0.208, -1.0, -0.152), (0.208, -1.0, 0.748), (-1.181, -1.0, -0.152)], [], [(0, 1, 3, 2), (10, 7, 6, 2, 3, 9, 8, 11), (3, 7, 10, 9), (6, 7, 5, 4), (1, 0, 4, 5, 14, 13, 15, 12), (14, 5, 1, 12), (2, 6, 4, 0), (7, 3, 1, 5), (14, 10, 11, 13), (15, 8, 9, 12), (13, 11, 8, 15), (9, 10, 14, 12)])
_uv = me_cube_007.uv_layers.new(name='UVMap')
_uv.uv.foreach_set('vector', [0.375, 0.0, 0.625, 0.0, 0.625, 0.25, 0.375, 0.25, 0.6081, 0.4276, 0.625, 0.5, 0.375, 0.5, 0.375, 0.25, 0.625, 0.25, 0.6081, 0.3007, 0.517, 0.3007, 0.517, 0.4276, 0.625, 0.25, 0.625, 0.5, 0.6081, 0.4276, 0.6081, 0.3007, 0.375, 0.5, 0.625, 0.5, 0.625, 0.75, 0.375, 0.75, 0.625, 1.0, 0.375, 1.0, 0.375, 0.75, 0.625, 0.75, 0.6081, 0.8224, 0.517, 0.8224, 0.517, 0.9493, 0.6081, 0.9493, 0.6081, 0.8224, 0.625, 0.75, 0.625, 1.0, 0.6081, 0.9493, 0.125, 0.5, 0.375, 0.5, 0.375, 0.75, 0.125, 0.75, 0.625, 0.5, 0.875, 0.5, 0.875, 0.75, 0.625, 0.75, 0.625, 0.2473, 0.625, 0.002545, 0.375, 0.002545, 0.375, 0.2473, 0.375, 0.5027, 0.375, 0.7475, 0.625, 0.7475, 0.625, 0.5027, 0.125, 0.5027, 0.125, 0.7475, 0.375, 0.7475, 0.375, 0.5027, 0.625, 0.7475, 0.875, 0.7475, 0.875, 0.5027, 0.625, 0.5027])
me_cube_007.update()
me_cube_010 = bpy.data.meshes.new('Cube.010')
me_cube_010.from_pydata([(-1.0, 0.9071, 1.0), (-1.0, 0.9071, 1.145), (-1.0, 1.0, 1.0), (-1.0, 1.0, 1.145), (33.2, 0.9071, 1.0), (33.2, 0.9071, 1.145), (33.2, 1.0, 1.0), (33.2, 1.0, 1.145), (-1.0, 0.9071, -0.4173), (-1.0, 0.9071, 1.0), (-1.0, 1.0, -0.4173), (-1.0, 1.0, 1.0), (1.0, 0.9071, -0.4173), (1.0, 0.9071, 1.0), (1.0, 1.0, -0.4173), (1.0, 1.0, 1.0), (31.2, 0.9071, -0.4173), (31.2, 0.9071, 1.0), (31.2, 1.0, -0.4173), (31.2, 1.0, 1.0), (33.2, 0.9071, -0.4173), (33.2, 0.9071, 1.0), (33.2, 1.0, -0.4173), (33.2, 1.0, 1.0), (-2.087, 0.9071, -0.4488), (-2.087, 0.9071, -0.4173), (-2.087, 1.056, -0.4488), (-2.087, 1.056, -0.4173), (34.28, 0.9071, -0.4488), (34.28, 0.9071, -0.4173), (34.28, 1.056, -0.4488), (34.28, 1.056, -0.4173)], [], [(0, 1, 3, 2), (2, 3, 7, 6), (6, 7, 5, 4), (4, 5, 1, 0), (2, 6, 4, 0), (7, 3, 1, 5), (8, 9, 11, 10), (10, 11, 15, 14), (14, 15, 13, 12), (12, 13, 9, 8), (10, 14, 12, 8), (15, 11, 9, 13), (16, 17, 19, 18), (18, 19, 23, 22), (22, 23, 21, 20), (20, 21, 17, 16), (18, 22, 20, 16), (23, 19, 17, 21), (24, 25, 27, 26), (26, 27, 31, 30), (30, 31, 29, 28), (28, 29, 25, 24), (26, 30, 28, 24), (31, 27, 25, 29)])
_uv = me_cube_010.uv_layers.new(name='UVMap')
_uv.uv.foreach_set('vector', [0.375, 0.0, 0.625, 0.0, 0.625, 0.25, 0.375, 0.25, 0.375, 0.25, 0.625, 0.25, 0.625, 0.5, 0.375, 0.5, 0.375, 0.5, 0.625, 0.5, 0.625, 0.75, 0.375, 0.75, 0.375, 0.75, 0.625, 0.75, 0.625, 1.0, 0.375, 1.0, 0.125, 0.5, 0.375, 0.5, 0.375, 0.75, 0.125, 0.75, 0.625, 0.5, 0.875, 0.5, 0.875, 0.75, 0.625, 0.75, 0.375, 0.0, 0.625, 0.0, 0.625, 0.25, 0.375, 0.25, 0.375, 0.25, 0.625, 0.25, 0.625, 0.5, 0.375, 0.5, 0.375, 0.5, 0.625, 0.5, 0.625, 0.75, 0.375, 0.75, 0.375, 0.75, 0.625, 0.75, 0.625, 1.0, 0.375, 1.0, 0.125, 0.5, 0.375, 0.5, 0.375, 0.75, 0.125, 0.75, 0.625, 0.5, 0.875, 0.5, 0.875, 0.75, 0.625, 0.75, 0.375, 0.0, 0.625, 0.0, 0.625, 0.25, 0.375, 0.25, 0.375, 0.25, 0.625, 0.25, 0.625, 0.5, 0.375, 0.5, 0.375, 0.5, 0.625, 0.5, 0.625, 0.75, 0.375, 0.75, 0.375, 0.75, 0.625, 0.75, 0.625, 1.0, 0.375, 1.0, 0.125, 0.5, 0.375, 0.5, 0.375, 0.75, 0.125, 0.75, 0.625, 0.5, 0.875, 0.5, 0.875, 0.75, 0.625, 0.75, 0.375, 0.0, 0.625, 0.0, 0.625, 0.25, 0.375, 0.25, 0.375, 0.25, 0.625, 0.25, 0.625, 0.5, 0.375, 0.5, 0.375, 0.5, 0.625, 0.5, 0.625, 0.75, 0.375, 0.75, 0.375, 0.75, 0.625, 0.75, 0.625, 1.0, 0.375, 1.0, 0.125, 0.5, 0.375, 0.5, 0.375, 0.75, 0.125, 0.75, 0.625, 0.5, 0.875, 0.5, 0.875, 0.75, 0.625, 0.75])
me_cube_010.update()
me_cube_011 = bpy.data.meshes.new('Cube.011')
me_cube_011.from_pydata([(-1.496, -1.0, -1.0), (-1.496, -1.0, 1.0), (-1.496, 1.0, -1.0), (-1.496, 1.0, 1.0), (1.0, -1.0, -1.0), (1.0, -1.0, 1.0), (1.0, 1.0, -1.0), (1.0, 1.0, 1.0)], [], [(0, 1, 3, 2), (2, 3, 7, 6), (6, 7, 5, 4), (4, 5, 1, 0), (2, 6, 4, 0), (7, 3, 1, 5)])
_uv = me_cube_011.uv_layers.new(name='UVMap')
_uv.uv.foreach_set('vector', [0.375, 0.0, 0.625, 0.0, 0.625, 0.25, 0.375, 0.25, 0.375, 0.25, 0.625, 0.25, 0.625, 0.5, 0.375, 0.5, 0.375, 0.5, 0.625, 0.5, 0.625, 0.75, 0.375, 0.75, 0.375, 0.75, 0.625, 0.75, 0.625, 1.0, 0.375, 1.0, 0.125, 0.5, 0.375, 0.5, 0.375, 0.75, 0.125, 0.75, 0.625, 0.5, 0.875, 0.5, 0.875, 0.75, 0.625, 0.75])
me_cube_011.update()
me_cube_014 = bpy.data.meshes.new('Cube.014')
me_cube_014.from_pydata([(-1.0, -1.0, -1.0), (-1.0, -1.0, 1.0), (-1.0, 1.0, -1.0), (-1.0, 1.0, 1.0), (1.0, -1.0, -1.0), (1.0, -1.0, 1.0), (1.0, 1.0, -1.0), (1.0, 1.0, 1.0)], [], [(0, 1, 3, 2), (2, 3, 7, 6), (6, 7, 5, 4), (4, 5, 1, 0), (2, 6, 4, 0), (7, 3, 1, 5)])
_uv = me_cube_014.uv_layers.new(name='UVMap')
_uv.uv.foreach_set('vector', [0.375, 0.0, 0.625, 0.0, 0.625, 0.25, 0.375, 0.25, 0.375, 0.25, 0.625, 0.25, 0.625, 0.5, 0.375, 0.5, 0.375, 0.5, 0.625, 0.5, 0.625, 0.75, 0.375, 0.75, 0.375, 0.75, 0.625, 0.75, 0.625, 1.0, 0.375, 1.0, 0.125, 0.5, 0.375, 0.5, 0.375, 0.75, 0.125, 0.75, 0.625, 0.5, 0.875, 0.5, 0.875, 0.75, 0.625, 0.75])
me_cube_014.update()
me_plane_002 = bpy.data.meshes.new('Plane.002')
me_plane_002.from_pydata([(-1.0, -0.9666, 0.0), (1.0, -0.9666, 0.0), (-1.0, 1.0, 0.0), (1.0, 1.0, 0.0)], [], [(0, 1, 3, 2)])
_uv = me_plane_002.uv_layers.new(name='UVMap')
_uv.uv.foreach_set('vector', [0.0, 0.0, 1.0, 0.0, 1.0, 1.0, 0.0, 1.0])
me_plane_002.update()
me_cube_016 = bpy.data.meshes.new('Cube.016')
me_cube_016.from_pydata([(-0.2512, -1.0, -1.0), (-0.2512, -1.0, 1.0), (-0.2512, 1.0, -1.0), (-0.2512, 1.0, 1.0), (0.2988, -1.0, -1.0), (0.2988, -1.0, 1.0), (0.2988, 1.0, -1.0), (0.2988, 1.0, 1.0)], [], [(0, 1, 3, 2), (2, 3, 7, 6), (6, 7, 5, 4), (4, 5, 1, 0), (2, 6, 4, 0), (7, 3, 1, 5)])
_uv = me_cube_016.uv_layers.new(name='UVMap')
_uv.uv.foreach_set('vector', [0.375, 0.0, 0.625, 0.0, 0.625, 0.25, 0.375, 0.25, 0.375, 0.25, 0.625, 0.25, 0.625, 0.5, 0.375, 0.5, 0.375, 0.5, 0.625, 0.5, 0.625, 0.75, 0.375, 0.75, 0.375, 0.75, 0.625, 0.75, 0.625, 1.0, 0.375, 1.0, 0.125, 0.5, 0.375, 0.5, 0.375, 0.75, 0.125, 0.75, 0.625, 0.5, 0.875, 0.5, 0.875, 0.75, 0.625, 0.75])
me_cube_016.update()
me_cube_017 = bpy.data.meshes.new('Cube.017')
me_cube_017.from_pydata([(-39.89, -12.29, -1.0), (-39.89, -12.29, 1.0), (-39.89, 0.1001, -1.0), (-39.89, 0.1001, 1.0), (-37.44, -12.29, -1.0), (-37.44, -12.29, 1.0), (-37.44, 0.1001, -1.0), (-37.44, 0.1001, 1.0), (-39.89, -2.672, 0.6185), (-39.89, -6.11, 0.6185), (-39.89, -6.11, -1.0), (-39.89, -2.672, -1.0), (-37.44, -6.11, 0.6185), (-37.44, -2.672, 0.6185), (-37.44, -2.672, -1.0), (-37.44, -6.11, -1.0)], [], [(0, 1, 3, 2, 11, 8, 9, 10), (2, 3, 7, 6), (6, 7, 5, 4, 15, 12, 13, 14), (4, 5, 1, 0), (4, 0, 10, 15), (2, 6, 14, 11), (7, 3, 1, 5), (14, 13, 8, 11), (9, 12, 15, 10), (8, 13, 12, 9)])
_uv = me_cube_017.uv_layers.new(name='UVMap')
_uv.uv.foreach_set('vector', [0.375, 0.0, 0.625, 0.0, 0.625, 0.25, 0.375, 0.25, 0.375, 0.1941, 0.5773, 0.1941, 0.5773, 0.1246, 0.375, 0.1246, 0.375, 0.25, 0.625, 0.25, 0.625, 0.5, 0.375, 0.5, 0.375, 0.5, 0.625, 0.5, 0.625, 0.75, 0.375, 0.75, 0.375, 0.6254, 0.5773, 0.6254, 0.5773, 0.5559, 0.375, 0.5559, 0.375, 0.75, 0.625, 0.75, 0.625, 1.0, 0.375, 1.0, 0.375, 0.75, 0.125, 0.75, 0.125, 0.6254, 0.375, 0.6254, 0.125, 0.5, 0.375, 0.5, 0.375, 0.5559, 0.125, 0.5559, 0.625, 0.5, 0.875, 0.5, 0.875, 0.75, 0.625, 0.75, 0.3751, 0.5, 0.625, 0.5, 0.625, 0.25, 0.3751, 0.25, 0.625, 1.0, 0.625, 0.75, 0.3751, 0.75, 0.3751, 1.0, 0.875, 0.5, 0.625, 0.5, 0.625, 0.75, 0.875, 0.75])
me_cube_017.update()
me_cube_019 = bpy.data.meshes.new('Cube.019')
me_cube_019.from_pydata([(-37.44, -1.97, -1.0), (-37.44, -1.97, 1.0), (-37.44, -1.514, -1.0), (-37.44, -1.514, 1.0), (1.0, -1.97, -1.0), (1.0, -1.97, 1.0), (1.0, -1.514, -1.0), (1.0, -1.514, 1.0)], [], [(0, 1, 3, 2), (2, 3, 7, 6), (6, 7, 5, 4), (4, 5, 1, 0), (2, 6, 4, 0), (7, 3, 1, 5)])
_uv = me_cube_019.uv_layers.new(name='UVMap')
_uv.uv.foreach_set('vector', [0.375, 0.0, 0.625, 0.0, 0.625, 0.25, 0.375, 0.25, 0.375, 0.25, 0.625, 0.25, 0.625, 0.5, 0.375, 0.5, 0.375, 0.5, 0.625, 0.5, 0.625, 0.75, 0.375, 0.75, 0.375, 0.75, 0.625, 0.75, 0.625, 1.0, 0.375, 1.0, 0.125, 0.5, 0.375, 0.5, 0.375, 0.75, 0.125, 0.75, 0.625, 0.5, 0.875, 0.5, 0.875, 0.75, 0.625, 0.75])
me_cube_019.update()
me_cube_039 = bpy.data.meshes.new('Cube.039')
me_cube_039.from_pydata([], [], [])
_uv = me_cube_039.uv_layers.new(name='UVMap')
_uv.uv.foreach_set('vector', [])
me_cube_039.update()
me_cube_040 = bpy.data.meshes.new('Cube.040')
me_cube_040.from_pydata([(-1.0, -1.514, -1.0), (-1.0, -1.514, 1.0), (-1.0, 1.0, -1.0), (-1.0, 1.0, 1.0), (1.0, -1.514, -1.0), (1.0, -1.514, 1.0), (1.0, 1.0, -1.0), (1.0, 1.0, 1.0)], [], [(0, 1, 3, 2), (2, 3, 7, 6), (6, 7, 5, 4), (4, 5, 1, 0), (2, 6, 4, 0), (7, 3, 1, 5)])
_uv = me_cube_040.uv_layers.new(name='UVMap')
_uv.uv.foreach_set('vector', [0.375, 0.0, 0.625, 0.0, 0.625, 0.25, 0.375, 0.25, 0.375, 0.25, 0.625, 0.25, 0.625, 0.5, 0.375, 0.5, 0.375, 0.5, 0.625, 0.5, 0.625, 0.75, 0.375, 0.75, 0.375, 0.75, 0.625, 0.75, 0.625, 1.0, 0.375, 1.0, 0.125, 0.5, 0.375, 0.5, 0.375, 0.75, 0.125, 0.75, 0.625, 0.5, 0.875, 0.5, 0.875, 0.75, 0.625, 0.75])
me_cube_040.update()
me_cube_041 = bpy.data.meshes.new('Cube.041')
me_cube_041.from_pydata([(-46.93, -1.97, -1.0), (-46.93, -1.97, 1.0), (-46.93, -1.514, -1.0), (-46.93, -1.514, 1.0), (22.11, -1.97, -1.0), (22.11, -1.97, 1.0), (22.11, -1.514, -1.0), (22.11, -1.514, 1.0)], [], [(0, 1, 3, 2), (2, 3, 7, 6), (6, 7, 5, 4), (4, 5, 1, 0), (2, 6, 4, 0), (7, 3, 1, 5)])
_uv = me_cube_041.uv_layers.new(name='UVMap')
_uv.uv.foreach_set('vector', [0.375, 0.0, 0.625, 0.0, 0.625, 0.25, 0.375, 0.25, 0.375, 0.25, 0.625, 0.25, 0.625, 0.5, 0.375, 0.5, 0.375, 0.5, 0.625, 0.5, 0.625, 0.75, 0.375, 0.75, 0.375, 0.75, 0.625, 0.75, 0.625, 1.0, 0.375, 1.0, 0.125, 0.5, 0.375, 0.5, 0.375, 0.75, 0.125, 0.75, 0.625, 0.5, 0.875, 0.5, 0.875, 0.75, 0.625, 0.75])
me_cube_041.update()
me_cube_042 = bpy.data.meshes.new('Cube.042')
me_cube_042.from_pydata([(-46.93, -12.29, -1.0), (-46.93, -12.29, 1.0), (-46.93, 0.1001, -1.0), (-46.93, 0.1001, 1.0), (-37.44, -12.29, -1.0), (-37.44, -12.29, 1.0), (-37.44, 0.1001, -1.0), (-37.44, 0.1001, 1.0), (-46.93, -9.349, -0.1636), (-46.93, -9.349, 0.8648), (-46.93, -4.475, 0.8648), (-46.93, -4.475, -0.1636), (-37.44, -9.349, 0.8648), (-37.44, -4.475, -0.1636), (-37.44, -4.475, 0.8648), (-37.44, -9.349, -0.1636)], [], [(1, 9, 8, 0), (1, 3, 2, 0, 8, 11, 10, 9), (2, 3, 7, 6), (5, 4, 15, 12), (15, 4, 6, 7, 5, 12, 14, 13), (4, 5, 1, 0), (2, 6, 4, 0), (7, 3, 1, 5), (10, 11, 13, 14), (15, 8, 9, 12), (13, 11, 8, 15), (12, 9, 10, 14)])
_uv = me_cube_042.uv_layers.new(name='UVMap')
_uv.uv.foreach_set('vector', [0.625, 0.0, 0.6081, 0.05928, 0.4796, 0.05928, 0.375, 0.0, 0.625, 0.0, 0.625, 0.25, 0.375, 0.25, 0.375, 0.0, 0.4796, 0.05928, 0.4796, 0.1576, 0.6081, 0.1576, 0.6081, 0.05928, 0.375, 0.25, 0.625, 0.25, 0.625, 0.5, 0.375, 0.5, 0.625, 0.75, 0.375, 0.75, 0.4796, 0.6907, 0.6081, 0.6907, 0.4796, 0.6907, 0.375, 0.75, 0.375, 0.5, 0.625, 0.5, 0.625, 0.75, 0.6081, 0.6907, 0.6081, 0.5924, 0.4796, 0.5924, 0.375, 0.75, 0.625, 0.75, 0.625, 1.0, 0.375, 1.0, 0.125, 0.5, 0.375, 0.5, 0.375, 0.75, 0.125, 0.75, 0.625, 0.5, 0.875, 0.5, 0.875, 0.75, 0.625, 0.75, 0.625, 0.0, 0.375, 0.25, 0.375, 0.25, 0.625, 0.0, 0.375, 0.75, 0.375, 0.75, 0.625, 0.5, 0.625, 0.5, 0.125, 0.5137, 0.125, 0.7482, 0.375, 0.7482, 0.375, 0.5137, 0.625, 0.5137, 0.625, 0.7482, 0.875, 0.7482, 0.875, 0.5137])
me_cube_042.update()
me_cube_044 = bpy.data.meshes.new('Cube.044')
me_cube_044.from_pydata([(-1.0, 0.9071, 1.0), (-1.0, 0.9071, 1.145), (-1.0, 1.0, 1.0), (-1.0, 1.0, 1.145), (33.2, 0.9071, 1.0), (33.2, 0.9071, 1.145), (33.2, 1.0, 1.0), (33.2, 1.0, 1.145), (-1.0, 0.9071, -1.0), (-1.0, 0.9071, 1.0), (-1.0, 1.0, -1.0), (-1.0, 1.0, 1.0), (1.0, 0.9071, -1.0), (1.0, 0.9071, 1.0), (1.0, 1.0, -1.0), (1.0, 1.0, 1.0), (31.2, 0.9071, -1.0), (31.2, 0.9071, 1.0), (31.2, 1.0, -1.0), (31.2, 1.0, 1.0), (33.2, 0.9071, -1.0), (33.2, 0.9071, 1.0), (33.2, 1.0, -1.0), (33.2, 1.0, 1.0), (-2.087, 0.9071, -1.031), (-2.087, 0.9071, -1.0), (-2.087, 1.056, -1.031), (-2.087, 1.056, -1.0), (34.28, 0.9071, -1.031), (34.28, 0.9071, -1.0), (34.28, 1.056, -1.031), (34.28, 1.056, -1.0)], [], [(0, 1, 3, 2), (2, 3, 7, 6), (6, 7, 5, 4), (4, 5, 1, 0), (2, 6, 4, 0), (7, 3, 1, 5), (8, 9, 11, 10), (10, 11, 15, 14), (14, 15, 13, 12), (12, 13, 9, 8), (10, 14, 12, 8), (15, 11, 9, 13), (16, 17, 19, 18), (18, 19, 23, 22), (22, 23, 21, 20), (20, 21, 17, 16), (18, 22, 20, 16), (23, 19, 17, 21), (24, 25, 27, 26), (26, 27, 31, 30), (30, 31, 29, 28), (28, 29, 25, 24), (26, 30, 28, 24), (31, 27, 25, 29)])
_uv = me_cube_044.uv_layers.new(name='UVMap')
_uv.uv.foreach_set('vector', [0.375, 0.0, 0.625, 0.0, 0.625, 0.25, 0.375, 0.25, 0.375, 0.25, 0.625, 0.25, 0.625, 0.5, 0.375, 0.5, 0.375, 0.5, 0.625, 0.5, 0.625, 0.75, 0.375, 0.75, 0.375, 0.75, 0.625, 0.75, 0.625, 1.0, 0.375, 1.0, 0.125, 0.5, 0.375, 0.5, 0.375, 0.75, 0.125, 0.75, 0.625, 0.5, 0.875, 0.5, 0.875, 0.75, 0.625, 0.75, 0.375, 0.0, 0.625, 0.0, 0.625, 0.25, 0.375, 0.25, 0.375, 0.25, 0.625, 0.25, 0.625, 0.5, 0.375, 0.5, 0.375, 0.5, 0.625, 0.5, 0.625, 0.75, 0.375, 0.75, 0.375, 0.75, 0.625, 0.75, 0.625, 1.0, 0.375, 1.0, 0.125, 0.5, 0.375, 0.5, 0.375, 0.75, 0.125, 0.75, 0.625, 0.5, 0.875, 0.5, 0.875, 0.75, 0.625, 0.75, 0.375, 0.0, 0.625, 0.0, 0.625, 0.25, 0.375, 0.25, 0.375, 0.25, 0.625, 0.25, 0.625, 0.5, 0.375, 0.5, 0.375, 0.5, 0.625, 0.5, 0.625, 0.75, 0.375, 0.75, 0.375, 0.75, 0.625, 0.75, 0.625, 1.0, 0.375, 1.0, 0.125, 0.5, 0.375, 0.5, 0.375, 0.75, 0.125, 0.75, 0.625, 0.5, 0.875, 0.5, 0.875, 0.75, 0.625, 0.75, 0.375, 0.0, 0.625, 0.0, 0.625, 0.25, 0.375, 0.25, 0.375, 0.25, 0.625, 0.25, 0.625, 0.5, 0.375, 0.5, 0.375, 0.5, 0.625, 0.5, 0.625, 0.75, 0.375, 0.75, 0.375, 0.75, 0.625, 0.75, 0.625, 1.0, 0.375, 1.0, 0.125, 0.5, 0.375, 0.5, 0.375, 0.75, 0.125, 0.75, 0.625, 0.5, 0.875, 0.5, 0.875, 0.75, 0.625, 0.75])
me_cube_044.update()
me_cube_046 = bpy.data.meshes.new('Cube.046')
me_cube_046.from_pydata([(-1.0, 0.9071, 1.0), (-1.0, 0.9071, 1.145), (-1.0, 1.0, 1.0), (-1.0, 1.0, 1.145), (33.2, 0.9071, 1.0), (33.2, 0.9071, 1.145), (33.2, 1.0, 1.0), (33.2, 1.0, 1.145), (-1.0, 0.9071, -1.0), (-1.0, 0.9071, 1.0), (-1.0, 1.0, -1.0), (-1.0, 1.0, 1.0), (1.0, 0.9071, -1.0), (1.0, 0.9071, 1.0), (1.0, 1.0, -1.0), (1.0, 1.0, 1.0), (31.2, 0.9071, -1.0), (31.2, 0.9071, 1.0), (31.2, 1.0, -1.0), (31.2, 1.0, 1.0), (33.2, 0.9071, -1.0), (33.2, 0.9071, 1.0), (33.2, 1.0, -1.0), (33.2, 1.0, 1.0), (-2.087, 0.9071, -1.031), (-2.087, 0.9071, -1.0), (-2.087, 1.056, -1.031), (-2.087, 1.056, -1.0), (34.28, 0.9071, -1.031), (34.28, 0.9071, -1.0), (34.28, 1.056, -1.031), (34.28, 1.056, -1.0)], [], [(0, 1, 3, 2), (2, 3, 7, 6), (6, 7, 5, 4), (4, 5, 1, 0), (2, 6, 4, 0), (7, 3, 1, 5), (8, 9, 11, 10), (10, 11, 15, 14), (14, 15, 13, 12), (12, 13, 9, 8), (10, 14, 12, 8), (15, 11, 9, 13), (16, 17, 19, 18), (18, 19, 23, 22), (22, 23, 21, 20), (20, 21, 17, 16), (18, 22, 20, 16), (23, 19, 17, 21), (24, 25, 27, 26), (26, 27, 31, 30), (30, 31, 29, 28), (28, 29, 25, 24), (26, 30, 28, 24), (31, 27, 25, 29)])
_uv = me_cube_046.uv_layers.new(name='UVMap')
_uv.uv.foreach_set('vector', [0.375, 0.0, 0.625, 0.0, 0.625, 0.25, 0.375, 0.25, 0.375, 0.25, 0.625, 0.25, 0.625, 0.5, 0.375, 0.5, 0.375, 0.5, 0.625, 0.5, 0.625, 0.75, 0.375, 0.75, 0.375, 0.75, 0.625, 0.75, 0.625, 1.0, 0.375, 1.0, 0.125, 0.5, 0.375, 0.5, 0.375, 0.75, 0.125, 0.75, 0.625, 0.5, 0.875, 0.5, 0.875, 0.75, 0.625, 0.75, 0.375, 0.0, 0.625, 0.0, 0.625, 0.25, 0.375, 0.25, 0.375, 0.25, 0.625, 0.25, 0.625, 0.5, 0.375, 0.5, 0.375, 0.5, 0.625, 0.5, 0.625, 0.75, 0.375, 0.75, 0.375, 0.75, 0.625, 0.75, 0.625, 1.0, 0.375, 1.0, 0.125, 0.5, 0.375, 0.5, 0.375, 0.75, 0.125, 0.75, 0.625, 0.5, 0.875, 0.5, 0.875, 0.75, 0.625, 0.75, 0.375, 0.0, 0.625, 0.0, 0.625, 0.25, 0.375, 0.25, 0.375, 0.25, 0.625, 0.25, 0.625, 0.5, 0.375, 0.5, 0.375, 0.5, 0.625, 0.5, 0.625, 0.75, 0.375, 0.75, 0.375, 0.75, 0.625, 0.75, 0.625, 1.0, 0.375, 1.0, 0.125, 0.5, 0.375, 0.5, 0.375, 0.75, 0.125, 0.75, 0.625, 0.5, 0.875, 0.5, 0.875, 0.75, 0.625, 0.75, 0.375, 0.0, 0.625, 0.0, 0.625, 0.25, 0.375, 0.25, 0.375, 0.25, 0.625, 0.25, 0.625, 0.5, 0.375, 0.5, 0.375, 0.5, 0.625, 0.5, 0.625, 0.75, 0.375, 0.75, 0.375, 0.75, 0.625, 0.75, 0.625, 1.0, 0.375, 1.0, 0.125, 0.5, 0.375, 0.5, 0.375, 0.75, 0.125, 0.75, 0.625, 0.5, 0.875, 0.5, 0.875, 0.75, 0.625, 0.75])
me_cube_046.update()
me_cube_006 = bpy.data.meshes.new('Cube.006')
me_cube_006.from_pydata([(-1.0, -1.0, -0.9988), (-1.0, -1.0, 1.001), (-1.0, 1.0, -0.9988), (-1.0, 1.0, 1.001), (1.0, -0.8697, -0.9988), (0.8697, -1.0, -0.9988), (0.9936, -0.9099, -0.9988), (0.9751, -0.9463, -0.9988), (0.9463, -0.9751, -0.9988), (0.9099, -0.9936, -0.9988), (0.8697, -1.0, 1.001), (1.0, -0.8697, 1.001), (0.9099, -0.9936, 1.001), (0.9463, -0.9751, 1.001), (0.9751, -0.9463, 1.001), (0.9936, -0.9099, 1.001), (0.8697, 1.0, -0.9988), (1.0, 0.8697, -0.9988), (0.9099, 0.9936, -0.9988), (0.9463, 0.9751, -0.9988), (0.9751, 0.9463, -0.9988), (0.9936, 0.9099, -0.9988), (1.0, 0.8697, 1.001), (0.8697, 1.0, 1.001), (0.9936, 0.9099, 1.001), (0.9751, 0.9463, 1.001), (0.9463, 0.9751, 1.001), (0.9099, 0.9936, 1.001)], [], [(0, 1, 3, 2), (22, 17, 21, 24), (24, 21, 20, 25), (25, 20, 19, 26), (26, 19, 18, 27), (27, 18, 16, 23), (10, 5, 9, 12), (12, 9, 8, 13), (13, 8, 7, 14), (14, 7, 6, 15), (15, 6, 4, 11), (2, 16, 18, 19, 20, 21, 17, 4, 6, 7, 8, 9, 5, 0), (17, 22, 11, 4), (5, 10, 1, 0), (22, 24, 25, 26, 27, 23, 3, 1, 10, 12, 13, 14, 15, 11), (2, 3, 23, 16)])
_uv = me_cube_006.uv_layers.new(name='UVMap')
_uv.uv.foreach_set('vector', [0.375, 0.0, 0.625, 0.0, 0.625, 0.25, 0.375, 0.25, 0.625, 0.5163, 0.375, 0.5163, 0.3747, 0.5113, 0.6253, 0.5113, 0.6253, 0.5113, 0.3747, 0.5113, 0.374, 0.5067, 0.626, 0.5067, 0.626, 0.5067, 0.374, 0.5067, 0.3728, 0.4966, 0.6272, 0.4966, 0.6272, 0.4966, 0.3728, 0.4966, 0.3712, 0.4928, 0.6288, 0.4928, 0.6288, 0.4928, 0.3712, 0.4928, 0.3696, 0.4891, 0.6304, 0.4891, 0.6304, 0.7609, 0.3696, 0.7609, 0.3712, 0.7572, 0.6288, 0.7572, 0.6288, 0.7572, 0.3712, 0.7572, 0.3728, 0.7534, 0.6272, 0.7534, 0.6272, 0.7534, 0.3728, 0.7534, 0.374, 0.7433, 0.626, 0.7433, 0.626, 0.7433, 0.374, 0.7433, 0.3747, 0.7387, 0.6253, 0.7387, 0.6253, 0.7387, 0.3747, 0.7387, 0.375, 0.7337, 0.625, 0.7337, 0.125, 0.5, 0.3696, 0.4891, 0.3712, 0.4928, 0.3728, 0.4966, 0.374, 0.5067, 0.3747, 0.5113, 0.375, 0.5163, 0.375, 0.7337, 0.3747, 0.7387, 0.374, 0.7433, 0.3728, 0.7534, 0.3712, 0.7572, 0.3696, 0.7609, 0.125, 0.75, 0.375, 0.5163, 0.625, 0.5163, 0.625, 0.7337, 0.375, 0.7337, 0.3696, 0.7609, 0.6304, 0.7609, 0.625, 1.0, 0.375, 1.0, 0.625, 0.5163, 0.6253, 0.5113, 0.626, 0.5067, 0.6272, 0.4966, 0.6288, 0.4928, 0.6304, 0.4891, 0.875, 0.5, 0.875, 0.75, 0.6304, 0.7609, 0.6288, 0.7572, 0.6272, 0.7534, 0.626, 0.7433, 0.6253, 0.7387, 0.625, 0.7337, 0.375, 0.25, 0.625, 0.25, 0.6304, 0.4891, 0.3696, 0.4891])
me_cube_006.update()
me_cube_008 = bpy.data.meshes.new('Cube.008')
me_cube_008.from_pydata([(-1.0, -1.0, -0.9988), (-1.0, -1.0, 1.0), (-1.0, 1.0, -0.9988), (-1.0, 1.0, 1.0), (1.0, -0.87, -0.9988), (0.87, -1.0, -0.9988), (0.9936, -0.9102, -0.9988), (0.9752, -0.9464, -0.9988), (0.9464, -0.9752, -0.9988), (0.9102, -0.9936, -0.9988), (0.87, -1.0, 1.0), (1.0, -0.87, 1.0), (0.9102, -0.9936, 1.0), (0.9464, -0.9752, 1.0), (0.9752, -0.9464, 1.0), (0.9936, -0.9102, 1.0), (0.87, 1.0, -0.9988), (1.0, 0.87, -0.9988), (0.9102, 0.9936, -0.9988), (0.9464, 0.9752, -0.9988), (0.9752, 0.9464, -0.9988), (0.9936, 0.9102, -0.9988), (1.0, 0.87, 1.0), (0.87, 1.0, 1.0), (0.9936, 0.9102, 1.0), (0.9752, 0.9464, 1.0), (0.9464, 0.9752, 1.0), (0.9102, 0.9936, 1.0)], [], [(0, 1, 3, 2), (22, 17, 21, 24), (24, 21, 20, 25), (25, 20, 19, 26), (26, 19, 18, 27), (27, 18, 16, 23), (10, 5, 9, 12), (12, 9, 8, 13), (13, 8, 7, 14), (14, 7, 6, 15), (15, 6, 4, 11), (2, 16, 18, 19, 20, 21, 17, 4, 6, 7, 8, 9, 5, 0), (17, 22, 11, 4), (5, 10, 1, 0), (22, 24, 25, 26, 27, 23, 3, 1, 10, 12, 13, 14, 15, 11), (2, 3, 23, 16)])
_uv = me_cube_008.uv_layers.new(name='UVMap')
_uv.uv.foreach_set('vector', [0.375, 0.0, 0.625, 0.0, 0.625, 0.25, 0.375, 0.25, 0.625, 0.5163, 0.375, 0.5163, 0.3747, 0.5112, 0.6253, 0.5112, 0.6253, 0.5112, 0.3747, 0.5112, 0.374, 0.5067, 0.626, 0.5067, 0.626, 0.5067, 0.374, 0.5067, 0.3728, 0.4966, 0.6272, 0.4966, 0.6272, 0.4966, 0.3728, 0.4966, 0.3713, 0.4928, 0.6287, 0.4928, 0.6287, 0.4928, 0.3713, 0.4928, 0.3696, 0.4892, 0.6304, 0.4892, 0.6304, 0.7608, 0.3696, 0.7608, 0.3713, 0.7572, 0.6287, 0.7572, 0.6287, 0.7572, 0.3713, 0.7572, 0.3728, 0.7534, 0.6272, 0.7534, 0.6272, 0.7534, 0.3728, 0.7534, 0.374, 0.7433, 0.626, 0.7433, 0.626, 0.7433, 0.374, 0.7433, 0.3747, 0.7388, 0.6253, 0.7388, 0.6253, 0.7388, 0.3747, 0.7388, 0.375, 0.7338, 0.625, 0.7338, 0.125, 0.5, 0.3696, 0.4892, 0.3713, 0.4928, 0.3728, 0.4966, 0.374, 0.5067, 0.3747, 0.5112, 0.375, 0.5163, 0.375, 0.7338, 0.3747, 0.7388, 0.374, 0.7433, 0.3728, 0.7534, 0.3713, 0.7572, 0.3696, 0.7608, 0.125, 0.75, 0.375, 0.5163, 0.625, 0.5163, 0.625, 0.7338, 0.375, 0.7338, 0.3696, 0.7608, 0.6304, 0.7608, 0.625, 1.0, 0.375, 1.0, 0.625, 0.5163, 0.6253, 0.5112, 0.626, 0.5067, 0.6272, 0.4966, 0.6287, 0.4928, 0.6304, 0.4892, 0.875, 0.5, 0.875, 0.75, 0.6304, 0.7608, 0.6287, 0.7572, 0.6272, 0.7534, 0.626, 0.7433, 0.6253, 0.7388, 0.625, 0.7338, 0.375, 0.25, 0.625, 0.25, 0.6304, 0.4892, 0.3696, 0.4892])
me_cube_008.update()
me_cube_013 = bpy.data.meshes.new('Cube.013')
me_cube_013.from_pydata([(-1.0, -1.144, -1.0), (-1.0, -1.144, 1.0), (-1.0, 1.0, -1.0), (-1.0, 1.0, 1.0), (1.0, -1.144, -1.0), (1.0, -1.144, 1.0), (1.0, 1.0, -1.0), (1.0, 1.0, 1.0)], [], [(0, 1, 3, 2), (2, 3, 7, 6), (6, 7, 5, 4), (4, 5, 1, 0), (2, 6, 4, 0), (7, 3, 1, 5)])
_uv = me_cube_013.uv_layers.new(name='UVMap')
_uv.uv.foreach_set('vector', [0.375, 0.0, 0.625, 0.0, 0.625, 0.25, 0.375, 0.25, 0.375, 0.25, 0.625, 0.25, 0.625, 0.5, 0.375, 0.5, 0.375, 0.5, 0.625, 0.5, 0.625, 0.75, 0.375, 0.75, 0.375, 0.75, 0.625, 0.75, 0.625, 1.0, 0.375, 1.0, 0.125, 0.5, 0.375, 0.5, 0.375, 0.75, 0.125, 0.75, 0.625, 0.5, 0.875, 0.5, 0.875, 0.75, 0.625, 0.75])
me_cube_013.update()

# ---- objects
ob_light = bpy.data.objects.new('Light', light_light)
ob_camera = bpy.data.objects.new('Camera', cam_camera)
ob_cube_007 = bpy.data.objects.new('Cube.007', me_cube_009)
ob_cube_001 = bpy.data.objects.new('Cube.001', me_cube_012)
ob_plane = bpy.data.objects.new('Plane', me_plane)
ob_lr_window_frame = bpy.data.objects.new('LR Window Frame', me_cube_018)
ob_baseboard = bpy.data.objects.new('Baseboard', me_baseboard)
ob_cube_002 = bpy.data.objects.new('Cube.002', me_cube_020)
ob_plane_001 = bpy.data.objects.new('Plane.001', me_plane_001)
ob_cube_004 = bpy.data.objects.new('Cube.004', me_cube_021)
ob_cube_005 = bpy.data.objects.new('Cube.005', me_cube_022)
ob_cube_006 = bpy.data.objects.new('Cube.006', me_cube_023)
ob_cube_008 = bpy.data.objects.new('Cube.008', me_cube_024)
ob_cube_009 = bpy.data.objects.new('Cube.009', me_cube_025)
ob_cube_010 = bpy.data.objects.new('Cube.010', me_cube_026)
ob_cube_017 = bpy.data.objects.new('Cube.017', me_cube_033)
ob_cube_019 = bpy.data.objects.new('Cube.019', me_cube_035)
ob_cube_020 = bpy.data.objects.new('Cube.020', me_cube_036)
ob_cube_021 = bpy.data.objects.new('Cube.021', me_cube_037)
ob_cube_022 = bpy.data.objects.new('Cube.022', me_cube_038)
ob_cube_023 = bpy.data.objects.new('Cube.023', me_cube)
ob_cube_024 = bpy.data.objects.new('Cube.024', me_cube_001)
ob_cube_011 = bpy.data.objects.new('Cube.011', me_cube_002)
ob_cube_012 = bpy.data.objects.new('Cube.012', me_cube_003)
ob_cube_013 = bpy.data.objects.new('Cube.013', me_cube_004)
ob_cube_014 = bpy.data.objects.new('Cube.014', me_cube_005)
ob_cube_015 = bpy.data.objects.new('Cube.015', me_cube_007)
ob_kitchen_window_frame = bpy.data.objects.new('Kitchen Window Frame', me_cube_010)
ob_cube = bpy.data.objects.new('Cube', me_cube_011)
ob_cube_003 = bpy.data.objects.new('Cube.003', me_cube_014)
ob_plane_002 = bpy.data.objects.new('Plane.002', me_plane_002)
ob_cube_016 = bpy.data.objects.new('Cube.016', me_cube_016)
ob_cube_018 = bpy.data.objects.new('Cube.018', me_cube_017)
ob_cube_025 = bpy.data.objects.new('Cube.025', me_cube_019)
ob_cube_026 = bpy.data.objects.new('Cube.026', me_cube_039)
ob_cube_027 = bpy.data.objects.new('Cube.027', me_cube_040)
ob_cube_028 = bpy.data.objects.new('Cube.028', me_cube_041)
ob_cube_029 = bpy.data.objects.new('Cube.029', me_cube_042)
ob_br_window_frame_1 = bpy.data.objects.new('BR Window Frame 1', me_cube_044)
ob_br_window_frame_2 = bpy.data.objects.new('BR Window Frame 2', me_cube_046)
ob_cube_030 = bpy.data.objects.new('Cube.030', me_cube_006)
ob_cube_031 = bpy.data.objects.new('Cube.031', me_cube_008)
ob_cube_032 = bpy.data.objects.new('Cube.032', me_cube_013)

# ---- transforms, parenting, visibility, modifiers, constraints
ob_light.location = (4.076, 1.005, 5.904)
ob_light.rotation_euler = (0.6503, 0.05522, 1.866)
ob_light.lock_rotations_4d = False
ob_light.empty_display_type = 'ARROWS'
ob_light.color = (0.0, 0.0, 0.0, 0.0)
ob_light.lineart.crease_threshold = 0.0
ob_camera.location = (7.359, -6.926, 4.958)
ob_camera.rotation_euler = (1.109, 0.0, 0.8149)
ob_camera.lock_rotations_4d = False
ob_camera.empty_display_type = 'ARROWS'
ob_camera.color = (0.0, 0.0, 0.0, 0.0)
ob_camera.display_type = 'WIRE'
ob_camera.lineart.crease_threshold = 0.0
ob_cube_007.location = (-0.9285, 4.193, 1.236)
ob_cube_007.scale = (0.5285, 0.8983, 1.235)
ob_cube_001.location = (-0.355, 3.726, 1.236)
ob_cube_001.scale = (0.045, 0.285, 1.235)
_m = ob_cube_001.modifiers.new('Boolean', 'BOOLEAN')
ob_plane.location = (1.042, 1.225, 0.0)
ob_lr_window_frame.location = (-0.435, -0.01925, 1.669)
ob_lr_window_frame.scale = (0.046, 0.2692, 0.635)
ob_baseboard.location = (0.0, 0.0, 0.0)
_m = ob_baseboard.modifiers.new('Solidify', 'SOLIDIFY')
_m.thickness = 0.015
_m.use_even_offset = True
_m.use_quality_normals = True
ob_cube_002.location = (-0.355, 3.726, 1.236)
ob_cube_002.scale = (0.045, 0.285, 1.235)
ob_plane_001.location = (3.072, 3.648, 0.4812)
ob_plane_001.scale = (1.03, 1.55, 1.0)
ob_cube_004.location = (3.172, 1.873, 0.7752)
ob_cube_004.scale = (1.0, 0.225, 1.043)
ob_cube_005.location = (2.326, 3.931, 1.544)
ob_cube_005.rotation_euler = (0.0, -0.0, 1.571)
ob_cube_005.scale = (0.0875, 0.115, 1.0)
ob_cube_006.location = (2.276, 4.198, 0.4962)
ob_cube_006.scale = (0.035, 1.0, 0.015)
ob_cube_008.location = (2.276, 5.183, 0.966)
ob_cube_008.rotation_euler = (-1.571, -0.0, 0.0)
ob_cube_008.scale = (0.035, 0.4548, 0.015)
ob_cube_009.location = (2.276, 4.033, 0.966)
ob_cube_009.rotation_euler = (-1.571, -0.0, 0.0)
ob_cube_009.scale = (0.035, 0.4548, 0.015)
ob_cube_010.location = (2.276, 4.198, 1.231)
ob_cube_010.scale = (0.035, 1.0, 0.015)
ob_cube_017.location = (2.276, 4.189, 0.7752)
ob_cube_017.scale = (0.015, 0.0175, 1.0)
ob_cube_019.location = (-0.355, 3.726, 1.236)
ob_cube_019.scale = (0.04817, 0.285, 1.235)
ob_cube_020.location = (-0.3917, 3.726, 1.236)
ob_cube_020.scale = (0.04721, 0.285, 1.235)
ob_cube_021.location = (3.186, 5.423, 0.7877)
ob_cube_021.scale = (1.0, 0.225, 1.043)
ob_cube_022.location = (4.272, 4.973, 0.7877)
ob_cube_022.scale = (0.1554, 0.225, 1.043)
ob_cube_023.location = (1.927, 3.343, 0.2557)
ob_cube_023.scale = (0.135, 0.705, 0.0135)
ob_cube_024.location = (3.042, 3.048, 0.3617)
ob_cube_024.scale = (1.0, 1.0, 0.0925)
ob_cube_011.location = (2.177, 3.343, 0.4677)
ob_cube_011.scale = (0.135, 0.705, 0.0135)
ob_cube_012.location = (2.842, 3.048, 0.1497)
ob_cube_012.scale = (1.0, 1.0, 0.0925)
ob_cube_013.location = (2.261, 6.094, 1.556)
ob_cube_013.scale = (0.075, 0.8955, 1.0)
ob_cube_014.location = (0.6, 5.011, 1.471)
ob_cube_015.location = (1.336, 7.439, 1.556)
ob_cube_015.scale = (1.0, 0.45, 1.0)
ob_kitchen_window_frame.location = (1.59, 7.234, 1.669)
ob_kitchen_window_frame.rotation_euler = (0.0, -0.0, -3.142)
ob_kitchen_window_frame.scale = (0.046, 0.2692, 0.635)
ob_cube.location = (1.186, 6.689, 0.4512)
ob_cube.scale = (1.0, 0.3, 0.45)
ob_cube_003.location = (-0.01, 5.579, 0.4512)
ob_cube_003.scale = (0.3, 0.81, 0.45)
ob_plane_002.location = (-3.435, 1.96, 0.001164)
ob_plane_002.scale = (1.285, 1.795, 1.0)
ob_cube_016.location = (-2.1, 2.475, 1.0)
ob_cube_016.scale = (0.2, 0.49, 1.0)
ob_cube_016.display_type = 'BOUNDS'
ob_cube_018.location = (-0.355, 3.726, 1.236)
ob_cube_018.scale = (0.045, 0.285, 1.235)
ob_cube_025.location = (-0.355, 3.726, 1.236)
ob_cube_025.scale = (0.045, 0.285, 1.235)
_m = ob_cube_025.modifiers.new('Boolean', 'BOOLEAN')
ob_cube_026.location = (-0.355, 3.726, 1.236)
ob_cube_026.scale = (0.045, 0.285, 1.235)
_m = ob_cube_026.modifiers.new('Boolean', 'BOOLEAN')
ob_cube_027.location = (-0.355, 3.726, 1.236)
ob_cube_027.scale = (0.045, 0.285, 1.235)
_m = ob_cube_027.modifiers.new('Boolean', 'BOOLEAN')
ob_cube_028.location = (-3.035, 4.316, 1.236)
ob_cube_028.scale = (0.045, 0.285, 1.235)
_m = ob_cube_028.modifiers.new('Boolean', 'BOOLEAN')
ob_cube_029.location = (-3.035, 3.726, 1.236)
ob_cube_029.scale = (0.045, 0.285, 1.235)
ob_br_window_frame_1.location = (-3.744, -0.01925, 1.669)
ob_br_window_frame_1.scale = (0.046, 0.2692, 0.635)
ob_br_window_frame_2.location = (-4.964, 2.497, 1.669)
ob_br_window_frame_2.rotation_euler = (0.0, -0.0, -1.571)
ob_br_window_frame_2.scale = (0.046, 0.2692, 0.635)
ob_cube_030.location = (-2.035, 1.962, 1.0)
ob_cube_030.scale = (0.005, 0.023, 1.0)
ob_cube_031.location = (-2.035, 2.988, 1.0)
ob_cube_031.scale = (0.005, 0.023, 1.0)
ob_cube_032.location = (-2.035, 2.511, 2.023)
ob_cube_032.scale = (0.005, 0.5, 0.023)

# ---- collection membership
col_collection.objects.link(ob_light)
col_collection.objects.link(ob_camera)
col_collection.objects.link(ob_cube_007)
col_collection.objects.link(ob_cube_001)
col_collection.objects.link(ob_plane)
col_collection.objects.link(ob_lr_window_frame)
col_collection.objects.link(ob_baseboard)
col_collection.objects.link(ob_cube_002)
col_collection.objects.link(ob_plane_001)
col_collection.objects.link(ob_cube_004)
col_collection.objects.link(ob_cube_005)
col_collection.objects.link(ob_cube_006)
col_collection.objects.link(ob_cube_008)
col_collection.objects.link(ob_cube_009)
col_collection.objects.link(ob_cube_010)
col_collection.objects.link(ob_cube_017)
col_collection.objects.link(ob_cube_019)
col_collection.objects.link(ob_cube_020)
col_collection.objects.link(ob_cube_021)
col_collection.objects.link(ob_cube_022)
col_collection.objects.link(ob_cube_023)
col_collection.objects.link(ob_cube_024)
col_collection.objects.link(ob_cube_011)
col_collection.objects.link(ob_cube_012)
col_collection.objects.link(ob_cube_013)
col_collection.objects.link(ob_cube_014)
col_collection.objects.link(ob_cube_015)
col_collection.objects.link(ob_kitchen_window_frame)
col_collection.objects.link(ob_cube)
col_collection.objects.link(ob_cube_003)
col_collection.objects.link(ob_plane_002)
col_collection.objects.link(ob_cube_016)
col_collection.objects.link(ob_cube_018)
col_collection.objects.link(ob_cube_025)
col_collection.objects.link(ob_cube_026)
col_collection.objects.link(ob_cube_027)
col_collection.objects.link(ob_cube_028)
col_collection.objects.link(ob_cube_029)
col_collection.objects.link(ob_br_window_frame_1)
col_collection.objects.link(ob_br_window_frame_2)
col_collection.objects.link(ob_cube_030)
col_collection.objects.link(ob_cube_031)
col_collection.objects.link(ob_cube_032)

# ---- scene / render settings (as saved in the file)
scene.camera = ob_camera
scene.frame_start = 1; scene.frame_end = 250; scene.frame_set(0)
scene.render.engine = 'BLENDER_EEVEE_NEXT'
scene.render.bake_bias = 0.0
scene.render.bake_samples = 0
scene.cycles.sampling_pattern = 'TABULATED_SOBOL'
scene.eevee.use_volume_custom_range = False
bpy.context.view_layer.update()
